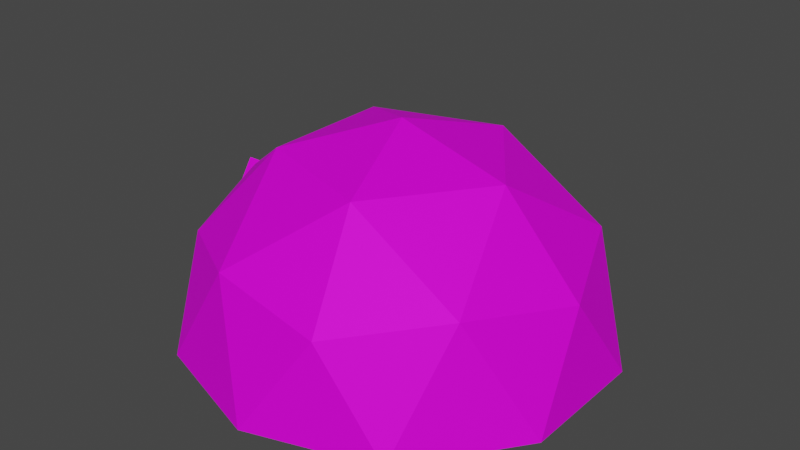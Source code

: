 # Source: house.blend  (saved by Blender 3.1.7; exported with 4.5.12 LTS)
import bpy
from mathutils import Matrix  # noqa: F401  (used for matrix-valued properties, if any)

bpy.ops.wm.read_factory_settings(use_empty=True)
scene = bpy.context.scene
scene.name = 'Scene'

# ---- collections
col_collection = bpy.data.collections.new('Collection'); scene.collection.children.link(col_collection)

# ---- images (referenced by path relative to the original .blend; pixels are not part of the script)
import os
ASSET_DIR = os.environ.get("B2B_ASSET_DIR", "")  # directory of the original .blend (textures are referenced by path, not embedded)
HERE = os.path.dirname(os.path.abspath(__file__))  # packed textures are extracted next to this script under _unpacked/

def load_image(name, relpath, width, height, colorspace="sRGB"):
    """Load a texture the original file referenced (path relative to the .blend, or extracted next to this script)."""
    p = next((c for c in (os.path.join(HERE, relpath), os.path.join(ASSET_DIR, relpath)) if relpath and os.path.exists(c)), "")
    if p:
        img = bpy.data.images.load(p, check_existing=True)
        img.name = name
    else:  # same state as the original file: an image datablock whose file is absent (Cycles renders it pink)
        img = bpy.data.images.new(name, width, height)
        img.source = "FILE"
        img.filepath = "//" + (relpath or name)
    img.colorspace_settings.name = colorspace
    return img
img_color_palette1_png = load_image('color_palette1.png', 'color_palette1.png', 1024, 1024, 'sRGB')

# ---- materials (node trees are filled in below, after node groups)
mat_house = bpy.data.materials.new('HOUSE')
mat_house.use_transparent_shadow = False

# ---- material node trees
mat_house.use_nodes = True; mat_house.node_tree.nodes.clear()
_N = mat_house.node_tree.nodes; _L = mat_house.node_tree.links
n0 = _N.new('ShaderNodeBsdfPrincipled'); n0.name = 'Principled BSDF'; n0.location = (10, 300)
n0.distribution = 'GGX'
n0.subsurface_method = 'RANDOM_WALK_SKIN'
n0.inputs[1].default_value = 0.2126
n0.inputs[2].default_value = 0.6969
n0.inputs[3].default_value = 1.45
n0.inputs[13].default_value = 0.1929
n0.inputs[27].default_value = (0.0, 0.0, 0.0, 1.0)
n0.inputs[28].default_value = 1.0
n1 = _N.new('ShaderNodeOutputMaterial'); n1.name = 'Material Output'; n1.location = (300, 300)
n2 = _N.new('ShaderNodeTexImage'); n2.name = 'Image Texture'; n2.location = (-332, 446)
n2.image = img_color_palette1_png
n2.interpolation = 'Closest'
_L.new(n0.outputs[0], n1.inputs[0])
_L.new(n2.outputs[0], n0.inputs[0])
n1.is_active_output = True

# ---- world
world_world = bpy.data.worlds.new('World'); scene.world = world_world
world_world.use_nodes = True; world_world.node_tree.nodes.clear()
_N = world_world.node_tree.nodes; _L = world_world.node_tree.links
n0 = _N.new('ShaderNodeOutputWorld'); n0.name = 'World Output'; n0.location = (300, 300)
n1 = _N.new('ShaderNodeBackground'); n1.name = 'Background'; n1.location = (10, 300)
n1.inputs[0].default_value = (0.05088, 0.05088, 0.05088, 1.0)
_L.new(n1.outputs[0], n0.inputs[0])
n0.is_active_output = True
world_world.color = (0.05088, 0.05088, 0.05088)
world_world.use_sun_shadow = False
world_world.sun_shadow_jitter_overblur = 0.0

# ---- meshes
me_icosphere = bpy.data.meshes.new('Icosphere')
me_icosphere.from_pydata([(0.0732, -0.2253, 0.1184), (-0.1916, -0.1392, 0.1184), (-0.1916, 0.1392, 0.1184), (0.0732, 0.2253, 0.1184), (0.2369, 0.0, 0.1184), (0.0, 0.0, 0.2648), (0.0, -0.2648, 0.0), (-0.1077, -0.06151, 0.0), (0.0, 0.2648, 0.0), (0.1823, -0.1324, 0.1392), (-0.06962, -0.2143, 0.1392), (-0.08767, 0.0, 0.1392), (-0.06962, 0.2143, 0.1392), (0.1823, 0.1324, 0.1392), (0.04303, -0.1324, 0.2253), (0.1392, 0.0, 0.2253), (-0.1126, -0.08184, 0.2253), (-0.1126, 0.08184, 0.2253), (0.04303, 0.1324, 0.2253), (-0.2425, 0.0, 0.1392), (-0.1077, 0.06151, 0.0), (-0.2515, 0.08056, 0.002176), (-0.2515, -0.08056, 0.002176), (-0.1073, 0.06055, 0.002176), (-0.1073, -0.06055, 0.002176), (-0.248, 0.0, 0.1392), (-0.2569, 0.08056, 0.002176), (-0.2569, -0.08056, 0.002176), (-0.2515, 0.08056, 0.01132), (-0.2269, 0.0, 0.1484), (-0.2515, -0.08056, 0.01132), (-0.2569, 0.08056, 0.01132), (-0.248, 0.0, 0.1484), (-0.2569, -0.08056, 0.01132), (0.2519, 0.08184, 0.0), (0.1557, 0.2143, 0.0), (-0.1557, 0.2143, 0.0), (-0.1557, -0.2143, 0.0), (0.1557, -0.2143, 0.0), (0.2519, -0.08184, 0.0), (-0.2519, 0.08184, 0.0), (-0.2519, -0.08184, 0.0), (-0.2573, 0.08184, 0.0), (-0.2573, -0.08184, 0.0)], [], [(0, 9, 14), (1, 10, 16), (2, 19, 17), (3, 12, 18), (4, 13, 15), (15, 18, 5), (15, 13, 18), (13, 3, 18), (18, 17, 5), (18, 12, 17), (12, 2, 17), (17, 16, 5), (17, 19, 16), (19, 1, 16), (16, 14, 5), (16, 10, 14), (10, 0, 14), (14, 15, 5), (14, 9, 15), (9, 4, 15), (34, 13, 4), (34, 35, 13), (35, 3, 13), (8, 12, 3), (8, 36, 12), (36, 2, 12), (40, 21, 19, 2), (20, 7, 24, 11, 23), (41, 1, 19, 22), (37, 10, 1), (37, 6, 10), (6, 0, 10), (38, 9, 0), (38, 39, 9), (39, 4, 9), (35, 8, 3), (36, 40, 2), (41, 37, 1), (6, 38, 0), (39, 34, 4), (20, 23, 11, 19, 21, 40), (11, 24, 7, 41, 22, 19), (20, 40, 21, 23), (41, 7, 24, 22), (7, 20, 23, 24), (25, 32, 31, 26), (26, 31, 28, 21), (29, 32, 33, 30), (28, 31, 32, 29), (21, 19, 29, 28), (22, 30, 33, 27), (27, 33, 32, 25), (19, 22, 30, 29), (21, 26, 27, 22, 24, 23), (21, 19, 25, 26), (19, 22, 27, 25), (42, 43, 27, 26), (41, 22, 27, 43), (21, 40, 42, 26), (41, 43, 42, 40, 36, 8, 35, 34, 39, 38, 6, 37)])
_uv = me_icosphere.uv_layers.new(name='UVMap')
_uv.uv.foreach_set('vector', [0.2235, 0.4739, 0.2235, 0.4739, 0.2235, 0.4739, 0.2235, 0.4739, 0.2235, 0.4739, 0.2235, 0.4739, 0.2235, 0.4739, 0.2235, 0.4739, 0.2235, 0.4739, 0.2235, 0.4739, 0.2235, 0.4739, 0.2235, 0.4739, 0.2235, 0.4739, 0.2235, 0.4739, 0.2235, 0.4739, 0.2235, 0.4739, 0.2235, 0.4739, 0.2235, 0.4739, 0.2235, 0.4739, 0.2235, 0.4739, 0.2235, 0.4739, 0.2235, 0.4739, 0.2235, 0.4739, 0.2235, 0.4739, 0.2235, 0.4739, 0.2235, 0.4739, 0.2235, 0.4739, 0.2235, 0.4739, 0.2235, 0.4739, 0.2235, 0.4739, 0.2235, 0.4739, 0.2235, 0.4739, 0.2235, 0.4739, 0.2235, 0.4739, 0.2235, 0.4739, 0.2235, 0.4739, 0.2235, 0.4739, 0.2235, 0.4739, 0.2235, 0.4739, 0.2235, 0.4739, 0.2235, 0.4739, 0.2235, 0.4739, 0.2235, 0.4739, 0.2235, 0.4739, 0.2235, 0.4739, 0.2235, 0.4739, 0.2235, 0.4739, 0.2235, 0.4739, 0.2235, 0.4739, 0.2235, 0.4739, 0.2235, 0.4739, 0.2235, 0.4739, 0.2235, 0.4739, 0.2235, 0.4739, 0.2235, 0.4739, 0.2235, 0.4739, 0.2235, 0.4739, 0.2235, 0.4739, 0.2235, 0.4739, 0.2235, 0.4739, 0.2235, 0.4739, 0.2235, 0.4739, 0.2235, 0.4739, 0.2235, 0.4739, 0.2235, 0.4739, 0.2235, 0.4739, 0.2235, 0.4739, 0.2235, 0.4739, 0.2235, 0.4739, 0.2235, 0.4739, 0.2235, 0.4739, 0.2235, 0.4739, 0.2235, 0.4739, 0.2235, 0.4739, 0.2235, 0.4739, 0.2235, 0.4739, 0.2235, 0.4739, 0.2235, 0.4739, 0.2235, 0.4739, 0.2235, 0.4739, 0.2235, 0.4739, 0.2235, 0.4739, 0.9418, 0.9462, 0.9418, 0.9462, 0.9418, 0.9462, 0.9418, 0.9462, 0.9418, 0.9462, 0.2235, 0.4739, 0.2235, 0.4739, 0.2235, 0.4739, 0.2235, 0.4739, 0.2235, 0.4739, 0.2235, 0.4739, 0.2235, 0.4739, 0.2235, 0.4739, 0.2235, 0.4739, 0.2235, 0.4739, 0.2235, 0.4739, 0.2235, 0.4739, 0.2235, 0.4739, 0.2235, 0.4739, 0.2235, 0.4739, 0.2235, 0.4739, 0.2235, 0.4739, 0.2235, 0.4739, 0.2235, 0.4739, 0.2235, 0.4739, 0.2235, 0.4739, 0.2235, 0.4739, 0.2235, 0.4739, 0.2235, 0.4739, 0.2235, 0.4739, 0.2235, 0.4739, 0.2235, 0.4739, 0.2235, 0.4739, 0.2235, 0.4739, 0.2235, 0.4739, 0.2235, 0.4739, 0.2235, 0.4739, 0.2235, 0.4739, 0.2235, 0.4739, 0.2235, 0.4739, 0.2235, 0.4739, 0.2235, 0.4739, 0.4378, 0.7041, 0.4378, 0.7041, 0.4378, 0.7041, 0.4378, 0.7041, 0.4378, 0.7041, 0.4378, 0.7041, 0.4378, 0.7041, 0.4378, 0.7041, 0.4378, 0.7041, 0.4378, 0.7041, 0.4378, 0.7041, 0.4378, 0.7041, 0.8386, 0.8152, 0.8386, 0.8152, 0.8386, 0.8152, 0.8386, 0.8152, 0.8386, 0.8152, 0.8386, 0.8152, 0.8386, 0.8152, 0.8386, 0.8152, 0.9418, 0.9462, 0.9418, 0.9462, 0.9418, 0.9462, 0.9418, 0.9462, 0.03837, 0.7421, 0.03837, 0.7421, 0.03837, 0.7421, 0.03837, 0.7421, 0.09393, 0.6945, 0.09393, 0.6945, 0.09393, 0.6945, 0.09393, 0.6945, 0.0344, 0.6984, 0.0344, 0.6984, 0.0344, 0.6984, 0.0344, 0.6984, 0.0344, 0.6984, 0.0344, 0.6984, 0.0344, 0.6984, 0.0344, 0.6984, 0.8386, 0.8152, 0.8386, 0.8152, 0.8386, 0.8152, 0.8386, 0.8152, 0.09393, 0.6945, 0.09393, 0.6945, 0.09393, 0.6945, 0.09393, 0.6945, 0.03837, 0.7421, 0.03837, 0.7421, 0.03837, 0.7421, 0.03837, 0.7421, 0.8386, 0.8152, 0.8386, 0.8152, 0.8386, 0.8152, 0.8386, 0.8152, 0.4775, 0.7081, 0.4775, 0.7081, 0.4775, 0.7081, 0.4775, 0.7081, 0.4775, 0.7081, 0.4775, 0.7081, 0.4471, 0.7064, 0.4471, 0.7064, 0.4471, 0.7064, 0.4471, 0.7064, 0.4471, 0.7064, 0.4471, 0.7064, 0.4471, 0.7064, 0.4471, 0.7064, 0.05284, 0.6843, 0.05284, 0.6843, 0.05284, 0.6843, 0.05284, 0.6843, 0.1044, 0.724, 0.1044, 0.724, 0.1044, 0.724, 0.1044, 0.724, 0.09649, 0.7001, 0.09649, 0.7001, 0.09649, 0.7001, 0.09649, 0.7001, 0.2235, 0.4739, 0.2235, 0.4739, 0.2235, 0.4739, 0.2235, 0.4739, 0.2235, 0.4739, 0.2235, 0.4739, 0.2235, 0.4739, 0.2235, 0.4739, 0.2235, 0.4739, 0.2235, 0.4739, 0.2235, 0.4739, 0.2235, 0.4739])
me_icosphere.materials.append(mat_house)
me_icosphere.use_remesh_fix_poles = True
me_icosphere.use_remesh_preserve_attributes = False
me_icosphere.update()

# ---- objects
ob_house = bpy.data.objects.new('house', me_icosphere)

# ---- transforms, parenting, visibility, modifiers, constraints
ob_house.location = (0.0, 0.0, 0.0)
ob_house.scale = (0.5572, 0.5572, 0.5572)

# ---- collection membership
col_collection.objects.link(ob_house)

# ---- scene / render settings (as saved in the file)
scene.frame_start = 1; scene.frame_end = 250; scene.frame_set(1)
scene.render.engine = 'BLENDER_EEVEE_NEXT'
scene.cycles.sampling_pattern = 'TABULATED_SOBOL'
scene.cycles.use_light_tree = False
scene.view_settings.view_transform = 'Filmic'
bpy.context.view_layer.update()

# ---- added for rendering (the .blend has no active camera and no usable light): camera, sun
cam_auto = bpy.data.cameras.new('AutoCamera')
cam_auto.lens = 50.0
cam_auto.sensor_width = 36.0
cam_auto.clip_end = 1000.0
ob_auto_camera = bpy.data.objects.new('AutoCamera', cam_auto)
scene.collection.objects.link(ob_auto_camera)
ob_auto_camera.location = (0.40114, -0.483184, 0.39591)
ob_auto_camera.rotation_euler = (1.09748, -7.21219e-08, 0.694738)
scene.camera = ob_auto_camera
light_auto_sun = bpy.data.lights.new('AutoSun', 'SUN')
light_auto_sun.energy = 3.0
light_auto_sun.angle = 0.0523599
ob_auto_sun = bpy.data.objects.new('AutoSun', light_auto_sun)
scene.collection.objects.link(ob_auto_sun)
ob_auto_sun.rotation_euler = (0.872665, 0.174533, 0.523599)
bpy.context.view_layer.update()
